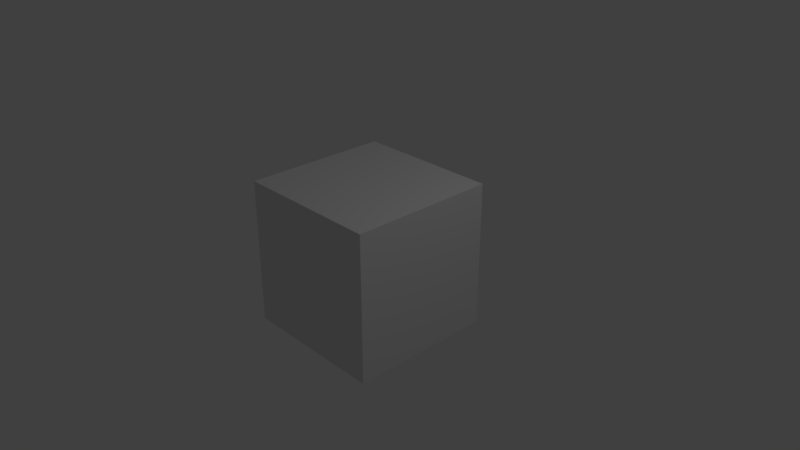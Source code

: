 # Source: startup.blend  (saved by Blender 2.78.0; exported with 4.5.12 LTS)
import bpy
from mathutils import Matrix  # noqa: F401  (used for matrix-valued properties, if any)

bpy.ops.wm.read_factory_settings(use_empty=True)
scene = bpy.context.scene
scene.name = 'Scene'

# ---- collections
col_collection_1 = bpy.data.collections.new('Collection 1'); scene.collection.children.link(col_collection_1)

# ---- materials (node trees are filled in below, after node groups)
mat_material = bpy.data.materials.new('Material')
mat_material.alpha_threshold = 0.0
mat_material.use_transparent_shadow = False
mat_material.roughness = 0.5
mat_material.line_color = (0.0, 0.0, 0.0, 1.0)

# ---- material node trees

# ---- world
world_world = bpy.data.worlds.new('World'); scene.world = world_world
world_world.color = (0.05088, 0.05088, 0.05088)
world_world.use_sun_shadow = False
world_world.sun_shadow_jitter_overblur = 0.0
world_world.cycles.sampling_method = 'MANUAL'

# ---- cameras
cam_camera = bpy.data.cameras.new('Camera')
cam_camera.clip_end = 100.0
cam_camera.lens = 35.0
cam_camera.sensor_width = 32.0
cam_camera.sensor_height = 18.0
cam_camera.ortho_scale = 7.314
cam_camera.dof.focus_distance = 0.0
cam_camera.dof.aperture_fstop = 128.0

# ---- lights
light_lamp = bpy.data.lights.new('Lamp', 'POINT')
light_lamp.transmission_factor = 0.0
light_lamp.cutoff_distance = 30.0
light_lamp.energy = 100.0
light_lamp.shadow_buffer_clip_start = 1.001
light_lamp.shadow_soft_size = 0.1
light_lamp.shadow_maximum_resolution = 0.006
light_lamp.use_absolute_resolution = True

# ---- meshes
me_cube = bpy.data.meshes.new('Cube')
me_cube.from_pydata([(1.0, 1.0, -1.0), (1.0, -1.0, -1.0), (-1.0, -1.0, -1.0), (-1.0, 1.0, -1.0), (1.0, 1.0, 1.0), (1.0, -1.0, 1.0), (-1.0, -1.0, 1.0), (-1.0, 1.0, 1.0)], [], [(0, 1, 2, 3), (4, 7, 6, 5), (0, 4, 5, 1), (1, 5, 6, 2), (2, 6, 7, 3), (4, 0, 3, 7)])
me_cube.materials.append(mat_material)
me_cube.use_remesh_preserve_volume = False
me_cube.use_remesh_preserve_attributes = False
me_cube.use_mirror_vertex_groups = False
me_cube.update()

# ---- objects
ob_cube = bpy.data.objects.new('Cube', me_cube)
ob_lamp = bpy.data.objects.new('Lamp', light_lamp)
ob_camera = bpy.data.objects.new('Camera', cam_camera)

# ---- transforms, parenting, visibility, modifiers, constraints
ob_cube.location = (0.0, 0.0, 0.0)
ob_cube.lock_rotations_4d = False
ob_cube.empty_display_type = 'ARROWS'
ob_cube.lineart.crease_threshold = 0.0
ob_lamp.location = (4.076, 1.005, 5.904)
ob_lamp.rotation_euler = (0.6503, 0.05522, 1.866)
ob_lamp.lock_rotations_4d = False
ob_lamp.empty_display_type = 'ARROWS'
ob_lamp.color = (0.0, 0.0, 0.0, 0.0)
ob_lamp.lineart.crease_threshold = 0.0
ob_camera.location = (7.481, -6.508, 5.344)
ob_camera.rotation_euler = (1.109, 0.0, 0.8149)
ob_camera.lock_rotations_4d = False
ob_camera.empty_display_type = 'ARROWS'
ob_camera.color = (0.0, 0.0, 0.0, 0.0)
ob_camera.display_type = 'WIRE'
ob_camera.lineart.crease_threshold = 0.0

# ---- collection membership
col_collection_1.objects.link(ob_cube)
col_collection_1.objects.link(ob_lamp)
col_collection_1.objects.link(ob_camera)

# ---- scene / render settings (as saved in the file)
scene.camera = ob_camera
scene.frame_start = 1; scene.frame_end = 120; scene.frame_set(1)
scene.render.engine = 'BLENDER_EEVEE_NEXT'
scene.render.image_settings.color_mode = 'RGB'
scene.render.fps = 60
scene.render.fps_base = 1.001
scene.render.dither_intensity = 0.0
scene.cycles.use_denoising = False
scene.cycles.samples = 128
scene.cycles.sampling_pattern = 'TABULATED_SOBOL'
scene.cycles.light_sampling_threshold = 0.0
scene.cycles.use_adaptive_sampling = False
scene.cycles.use_light_tree = False
scene.cycles.blur_glossy = 0.0
scene.cycles.sample_clamp_indirect = 0.0
scene.view_settings.view_transform = 'Standard'
bpy.context.view_layer.update()
